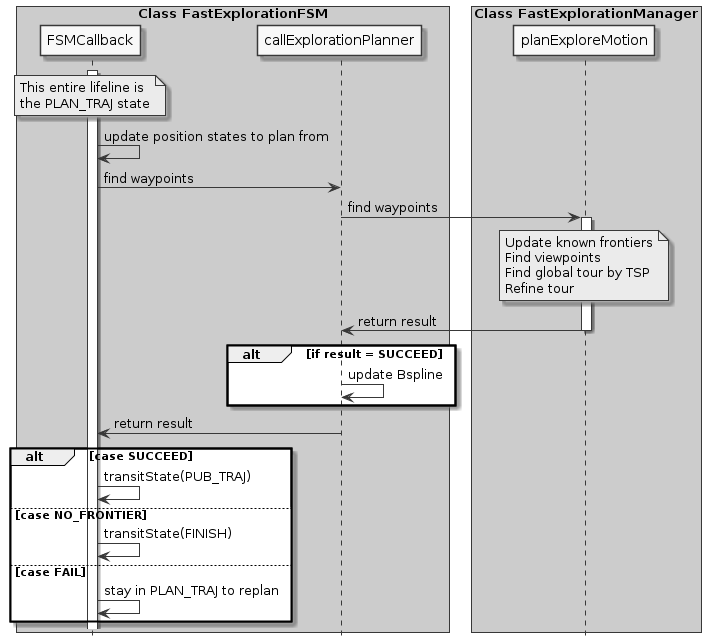

The diagram above was rendered by PlantUML. Its source (embedded in the PNG):
@startuml
skinparam monochrome true
hide circle
skinparam classAttributeIconSize 0
hide footbox
skinparam BoxPadding 10
skinparam ParticipantPadding 20

box "Class FastExplorationFSM" #LightBlue
participant FSMCallback
participant callExplorationPlanner
end box

box "Class FastExplorationManager" #LightBlue
participant planExploreMotion
end box

'FSMCallback -> FSMCallback: PLAN_TRAJ state reached
note over FSMCallback
This entire lifeline is
the PLAN_TRAJ state
endnote

activate FSMCallback
FSMCallback -> FSMCallback: update position states to plan from
FSMCallback -> callExplorationPlanner: find waypoints

callExplorationPlanner -> planExploreMotion: find waypoints
activate planExploreMotion
note over planExploreMotion
Update known frontiers
Find viewpoints
Find global tour by TSP
Refine tour
endnote
'planExploreMotion -[hidden]> planExploreMotion
'planExploreMotion <-]:
planExploreMotion -> callExplorationPlanner: return result
deactivate planExploreMotion

alt if result = SUCCEED
    callExplorationPlanner -> callExplorationPlanner: update Bspline
end

callExplorationPlanner -> FSMCallback: return result

alt case SUCCEED
    FSMCallback -> FSMCallback: transitState(PUB_TRAJ)
else case NO_FRONTIER
    FSMCallback -> FSMCallback: transitState(FINISH)
else case FAIL
    FSMCallback -> FSMCallback: stay in PLAN_TRAJ to replan
end

@enduml